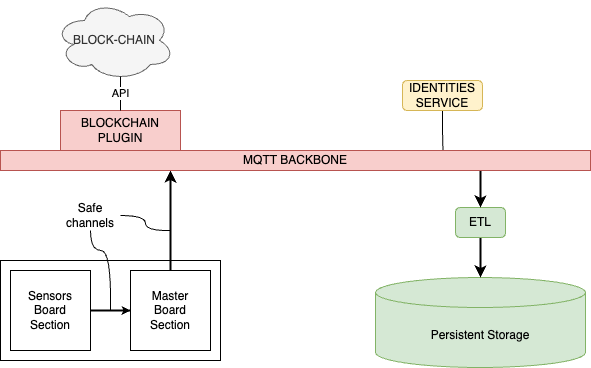

The diagram above was exported from draw.io. Its source (the exported page's mxGraphModel, read from the mxfile embedded in the PNG):
<mxGraphModel dx="1419" dy="983" grid="1" gridSize="10" guides="1" tooltips="1" connect="1" arrows="1" fold="1" page="1" pageScale="1" pageWidth="827" pageHeight="1169" math="0" shadow="0">
  <root>
    <mxCell id="xqTEy5w3IIBi5cK1LAoS-0" />
    <mxCell id="xqTEy5w3IIBi5cK1LAoS-1" parent="xqTEy5w3IIBi5cK1LAoS-0" />
    <mxCell id="xqTEy5w3IIBi5cK1LAoS-2" value="" style="rounded=0;whiteSpace=wrap;html=1;" parent="xqTEy5w3IIBi5cK1LAoS-1" vertex="1">
      <mxGeometry x="40" y="310" width="220" height="100" as="geometry" />
    </mxCell>
    <mxCell id="xqTEy5w3IIBi5cK1LAoS-3" value="" style="edgeStyle=orthogonalEdgeStyle;rounded=0;orthogonalLoop=1;jettySize=auto;html=1;" parent="xqTEy5w3IIBi5cK1LAoS-1" source="xqTEy5w3IIBi5cK1LAoS-4" target="xqTEy5w3IIBi5cK1LAoS-5" edge="1">
      <mxGeometry relative="1" as="geometry" />
    </mxCell>
    <mxCell id="xqTEy5w3IIBi5cK1LAoS-4" value="Sensors&lt;br&gt;Board&lt;div&gt;Section&lt;/div&gt;" style="rounded=0;whiteSpace=wrap;html=1;" parent="xqTEy5w3IIBi5cK1LAoS-1" vertex="1">
      <mxGeometry x="50" y="320" width="80" height="80" as="geometry" />
    </mxCell>
    <mxCell id="xqTEy5w3IIBi5cK1LAoS-5" value="Master&lt;br&gt;Board&lt;div&gt;Section&lt;/div&gt;" style="rounded=0;whiteSpace=wrap;html=1;verticalAlign=middle;" parent="xqTEy5w3IIBi5cK1LAoS-1" vertex="1">
      <mxGeometry x="170" y="320" width="80" height="80" as="geometry" />
    </mxCell>
    <mxCell id="xqTEy5w3IIBi5cK1LAoS-6" value="" style="endArrow=none;html=1;rounded=0;exitX=1;exitY=0.5;exitDx=0;exitDy=0;entryX=0;entryY=0.5;entryDx=0;entryDy=0;strokeWidth=2;" parent="xqTEy5w3IIBi5cK1LAoS-1" source="xqTEy5w3IIBi5cK1LAoS-4" target="xqTEy5w3IIBi5cK1LAoS-5" edge="1">
      <mxGeometry width="50" height="50" relative="1" as="geometry">
        <mxPoint x="400" y="550" as="sourcePoint" />
        <mxPoint x="450" y="500" as="targetPoint" />
      </mxGeometry>
    </mxCell>
    <mxCell id="xqTEy5w3IIBi5cK1LAoS-7" style="edgeStyle=orthogonalEdgeStyle;rounded=0;orthogonalLoop=1;jettySize=auto;html=1;exitX=0.5;exitY=1;exitDx=0;exitDy=0;elbow=vertical;curved=1;endArrow=none;endFill=0;" parent="xqTEy5w3IIBi5cK1LAoS-1" source="xqTEy5w3IIBi5cK1LAoS-8" edge="1">
      <mxGeometry relative="1" as="geometry">
        <mxPoint x="150" y="360" as="targetPoint" />
        <Array as="points">
          <mxPoint x="130" y="300" />
          <mxPoint x="151" y="300" />
        </Array>
      </mxGeometry>
    </mxCell>
    <mxCell id="oeiLR_wTmRr0E_KM5on8-4" style="edgeStyle=orthogonalEdgeStyle;rounded=0;orthogonalLoop=1;jettySize=auto;html=1;exitX=1;exitY=0.5;exitDx=0;exitDy=0;curved=1;endArrow=none;endFill=0;" parent="xqTEy5w3IIBi5cK1LAoS-1" source="xqTEy5w3IIBi5cK1LAoS-8" edge="1">
      <mxGeometry relative="1" as="geometry">
        <mxPoint x="210" y="280" as="targetPoint" />
      </mxGeometry>
    </mxCell>
    <mxCell id="xqTEy5w3IIBi5cK1LAoS-8" value="Safe channels" style="text;html=1;strokeColor=none;fillColor=none;align=center;verticalAlign=middle;whiteSpace=wrap;rounded=0;" parent="xqTEy5w3IIBi5cK1LAoS-1" vertex="1">
      <mxGeometry x="100" y="250" width="60" height="30" as="geometry" />
    </mxCell>
    <mxCell id="xqTEy5w3IIBi5cK1LAoS-12" style="edgeStyle=orthogonalEdgeStyle;rounded=0;orthogonalLoop=1;jettySize=auto;html=1;exitX=0.5;exitY=1;exitDx=0;exitDy=0;entryX=0.75;entryY=0;entryDx=0;entryDy=0;endArrow=none;endFill=0;" parent="xqTEy5w3IIBi5cK1LAoS-1" source="xqTEy5w3IIBi5cK1LAoS-13" target="xqTEy5w3IIBi5cK1LAoS-16" edge="1">
      <mxGeometry relative="1" as="geometry" />
    </mxCell>
    <mxCell id="xqTEy5w3IIBi5cK1LAoS-13" value="IDENTITIES&lt;br&gt;SERVICE" style="rounded=1;whiteSpace=wrap;html=1;fillColor=#fff2cc;strokeColor=#d6b656;" parent="xqTEy5w3IIBi5cK1LAoS-1" vertex="1">
      <mxGeometry x="442" y="130" width="80" height="30" as="geometry" />
    </mxCell>
    <mxCell id="xqTEy5w3IIBi5cK1LAoS-14" style="edgeStyle=orthogonalEdgeStyle;rounded=0;orthogonalLoop=1;jettySize=auto;html=1;exitX=0.5;exitY=0;exitDx=0;exitDy=0;strokeWidth=2;" parent="xqTEy5w3IIBi5cK1LAoS-1" source="xqTEy5w3IIBi5cK1LAoS-5" edge="1">
      <mxGeometry relative="1" as="geometry">
        <mxPoint x="210" y="220" as="targetPoint" />
      </mxGeometry>
    </mxCell>
    <mxCell id="xqTEy5w3IIBi5cK1LAoS-17" value="BLOCKCHAIN PLUGIN" style="rounded=0;whiteSpace=wrap;html=1;fillColor=#f8cecc;strokeColor=#b85450;" parent="xqTEy5w3IIBi5cK1LAoS-1" vertex="1">
      <mxGeometry x="100" y="160" width="120" height="40" as="geometry" />
    </mxCell>
    <mxCell id="oeiLR_wTmRr0E_KM5on8-0" value="BLOCK-CHAIN" style="ellipse;shape=cloud;whiteSpace=wrap;html=1;fillColor=#f5f5f5;fontColor=#333333;strokeColor=#666666;" parent="xqTEy5w3IIBi5cK1LAoS-1" vertex="1">
      <mxGeometry x="94" y="50" width="120" height="80" as="geometry" />
    </mxCell>
    <mxCell id="oeiLR_wTmRr0E_KM5on8-1" style="edgeStyle=orthogonalEdgeStyle;rounded=0;orthogonalLoop=1;jettySize=auto;html=1;exitX=0.5;exitY=0;exitDx=0;exitDy=0;entryX=0.55;entryY=0.95;entryDx=0;entryDy=0;entryPerimeter=0;endArrow=none;endFill=0;" parent="xqTEy5w3IIBi5cK1LAoS-1" source="xqTEy5w3IIBi5cK1LAoS-17" target="oeiLR_wTmRr0E_KM5on8-0" edge="1">
      <mxGeometry relative="1" as="geometry" />
    </mxCell>
    <mxCell id="oeiLR_wTmRr0E_KM5on8-2" value="API" style="edgeLabel;html=1;align=center;verticalAlign=middle;resizable=0;points=[];" parent="oeiLR_wTmRr0E_KM5on8-1" vertex="1" connectable="0">
      <mxGeometry x="0.0882" y="1" relative="1" as="geometry">
        <mxPoint as="offset" />
      </mxGeometry>
    </mxCell>
    <mxCell id="IWPZftdKU8jOvMbp-8Zr-0" value="Persistent Storage" style="shape=cylinder3;whiteSpace=wrap;html=1;boundedLbl=1;backgroundOutline=1;size=15;fillColor=#d5e8d4;strokeColor=#82b366;" parent="xqTEy5w3IIBi5cK1LAoS-1" vertex="1">
      <mxGeometry x="415" y="327" width="210" height="90" as="geometry" />
    </mxCell>
    <mxCell id="IWPZftdKU8jOvMbp-8Zr-1" style="rounded=0;orthogonalLoop=1;jettySize=auto;html=1;exitX=0.5;exitY=1;exitDx=0;exitDy=0;strokeWidth=2;endArrow=classic;endFill=1;" parent="xqTEy5w3IIBi5cK1LAoS-1" source="IWPZftdKU8jOvMbp-8Zr-2" target="IWPZftdKU8jOvMbp-8Zr-0" edge="1">
      <mxGeometry relative="1" as="geometry" />
    </mxCell>
    <mxCell id="IWPZftdKU8jOvMbp-8Zr-2" value="ETL" style="rounded=1;whiteSpace=wrap;html=1;fillColor=#d5e8d4;strokeColor=#82b366;" parent="xqTEy5w3IIBi5cK1LAoS-1" vertex="1">
      <mxGeometry x="495" y="257" width="50" height="30" as="geometry" />
    </mxCell>
    <mxCell id="IWPZftdKU8jOvMbp-8Zr-3" style="edgeStyle=orthogonalEdgeStyle;rounded=0;orthogonalLoop=1;jettySize=auto;html=1;exitX=0.5;exitY=0;exitDx=0;exitDy=0;entryX=0.814;entryY=0.85;entryDx=0;entryDy=0;entryPerimeter=0;endArrow=none;endFill=0;startArrow=classic;startFill=1;strokeWidth=2;" parent="xqTEy5w3IIBi5cK1LAoS-1" source="IWPZftdKU8jOvMbp-8Zr-2" edge="1">
      <mxGeometry relative="1" as="geometry">
        <mxPoint x="520" y="217" as="targetPoint" />
      </mxGeometry>
    </mxCell>
    <mxCell id="xqTEy5w3IIBi5cK1LAoS-16" value="MQTT BACKBONE" style="rounded=0;whiteSpace=wrap;html=1;fillColor=#f8cecc;strokeColor=#b85450;" parent="xqTEy5w3IIBi5cK1LAoS-1" vertex="1">
      <mxGeometry x="40" y="200" width="590" height="20" as="geometry" />
    </mxCell>
  </root>
</mxGraphModel>